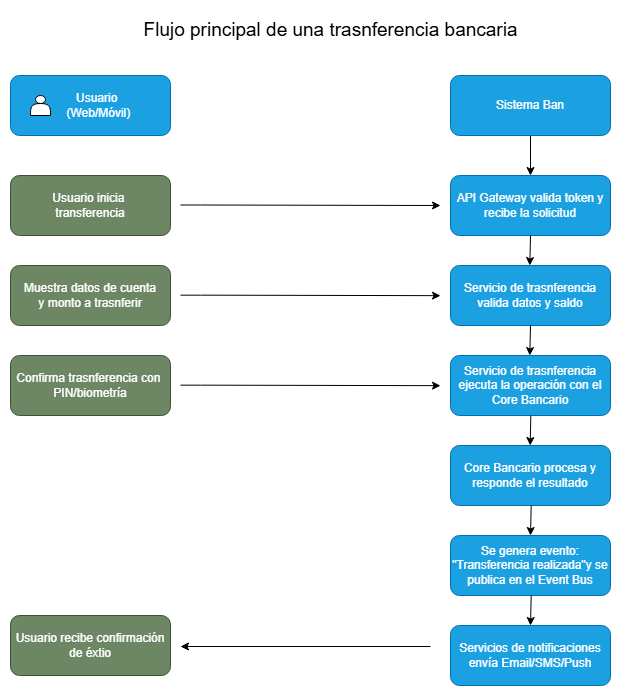

The diagram above was exported from draw.io. Its source (the exported page's mxGraphModel, read from the mxfile embedded in the PNG):
<mxGraphModel dx="1188" dy="648" grid="1" gridSize="10" guides="1" tooltips="1" connect="1" arrows="1" fold="1" page="1" pageScale="1" pageWidth="850" pageHeight="1100" background="#ffffff" math="0" shadow="0">
  <root>
    <mxCell id="Be2cSEHl_Yr4l8Ulxxt8-0" />
    <mxCell id="Be2cSEHl_Yr4l8Ulxxt8-1" parent="Be2cSEHl_Yr4l8Ulxxt8-0" />
    <mxCell id="Be2cSEHl_Yr4l8Ulxxt8-2" value="&amp;nbsp; &amp;nbsp; Usuario&lt;div&gt;&amp;nbsp; &amp;nbsp; &amp;nbsp;(Web/Móvil)&lt;/div&gt;" style="rounded=1;whiteSpace=wrap;html=1;fillColor=#1ba1e2;fontColor=#ffffff;strokeColor=#006EAF;" vertex="1" parent="Be2cSEHl_Yr4l8Ulxxt8-1">
      <mxGeometry x="120" y="80" width="160" height="60" as="geometry" />
    </mxCell>
    <mxCell id="Be2cSEHl_Yr4l8Ulxxt8-3" value="" style="shape=actor;whiteSpace=wrap;html=1;fillColor=light-dark(#FFFFFF,#F8FFEB);" vertex="1" parent="Be2cSEHl_Yr4l8Ulxxt8-1">
      <mxGeometry x="140" y="100" width="20" height="20" as="geometry" />
    </mxCell>
    <mxCell id="Be2cSEHl_Yr4l8Ulxxt8-8" value="Usuario inicia&amp;nbsp;&lt;div&gt;transferencia&lt;/div&gt;" style="rounded=1;whiteSpace=wrap;html=1;fillColor=#6d8764;fontColor=#ffffff;strokeColor=#3A5431;" vertex="1" parent="Be2cSEHl_Yr4l8Ulxxt8-1">
      <mxGeometry x="120" y="180" width="160" height="60" as="geometry" />
    </mxCell>
    <mxCell id="Be2cSEHl_Yr4l8Ulxxt8-9" value="API Gateway valida token y recibe la solicitud" style="rounded=1;whiteSpace=wrap;html=1;fillColor=light-dark(#1BA1E2,#80AFC4);strokeColor=#006EAF;fontColor=#ffffff;" vertex="1" parent="Be2cSEHl_Yr4l8Ulxxt8-1">
      <mxGeometry x="560" y="180" width="160" height="60" as="geometry" />
    </mxCell>
    <mxCell id="Be2cSEHl_Yr4l8Ulxxt8-16" value="" style="endArrow=classic;html=1;rounded=0;" edge="1" parent="Be2cSEHl_Yr4l8Ulxxt8-1">
      <mxGeometry width="50" height="50" relative="1" as="geometry">
        <mxPoint x="640" y="140" as="sourcePoint" />
        <mxPoint x="640" y="180" as="targetPoint" />
      </mxGeometry>
    </mxCell>
    <mxCell id="Be2cSEHl_Yr4l8Ulxxt8-18" value="" style="endArrow=classic;html=1;rounded=0;exitX=0.5;exitY=1;exitDx=0;exitDy=0;" edge="1" parent="Be2cSEHl_Yr4l8Ulxxt8-1" source="Be2cSEHl_Yr4l8Ulxxt8-9">
      <mxGeometry width="50" height="50" relative="1" as="geometry">
        <mxPoint x="639.31" y="250" as="sourcePoint" />
        <mxPoint x="639.31" y="270" as="targetPoint" />
      </mxGeometry>
    </mxCell>
    <mxCell id="Be2cSEHl_Yr4l8Ulxxt8-21" value="" style="endArrow=classic;html=1;rounded=0;" edge="1" parent="Be2cSEHl_Yr4l8Ulxxt8-1">
      <mxGeometry width="50" height="50" relative="1" as="geometry">
        <mxPoint x="290" y="209.5" as="sourcePoint" />
        <mxPoint x="550" y="210" as="targetPoint" />
        <Array as="points">
          <mxPoint x="310" y="209.5" />
        </Array>
      </mxGeometry>
    </mxCell>
    <mxCell id="Be2cSEHl_Yr4l8Ulxxt8-31" value="&lt;font style=&quot;font-size: 19px;&quot;&gt;Flujo principal de una trasnferencia bancaria&lt;/font&gt;" style="text;html=1;align=center;verticalAlign=middle;resizable=0;points=[];autosize=1;strokeColor=none;fillColor=none;" vertex="1" parent="Be2cSEHl_Yr4l8Ulxxt8-1">
      <mxGeometry x="240" y="15" width="400" height="40" as="geometry" />
    </mxCell>
    <mxCell id="hVAyJNbFSH6e8yPlPFGY-0" value="Sistema Ban" style="rounded=1;whiteSpace=wrap;html=1;fillColor=#1ba1e2;fontColor=#ffffff;strokeColor=#006EAF;" vertex="1" parent="Be2cSEHl_Yr4l8Ulxxt8-1">
      <mxGeometry x="560" y="80" width="160" height="60" as="geometry" />
    </mxCell>
    <mxCell id="hVAyJNbFSH6e8yPlPFGY-1" value="Muestra datos de cuenta&lt;div&gt;y monto a trasnferir&lt;/div&gt;" style="rounded=1;whiteSpace=wrap;html=1;fillColor=#6d8764;fontColor=#ffffff;strokeColor=#3A5431;" vertex="1" parent="Be2cSEHl_Yr4l8Ulxxt8-1">
      <mxGeometry x="120" y="270" width="160" height="60" as="geometry" />
    </mxCell>
    <mxCell id="hVAyJNbFSH6e8yPlPFGY-2" value="Servicio de trasnferencia valida datos y saldo" style="rounded=1;whiteSpace=wrap;html=1;fillColor=light-dark(#1BA1E2,#80AFC4);strokeColor=#006EAF;fontColor=#ffffff;" vertex="1" parent="Be2cSEHl_Yr4l8Ulxxt8-1">
      <mxGeometry x="560" y="270" width="160" height="60" as="geometry" />
    </mxCell>
    <mxCell id="hVAyJNbFSH6e8yPlPFGY-3" value="" style="endArrow=classic;html=1;rounded=0;" edge="1" parent="Be2cSEHl_Yr4l8Ulxxt8-1">
      <mxGeometry width="50" height="50" relative="1" as="geometry">
        <mxPoint x="290" y="299.66" as="sourcePoint" />
        <mxPoint x="550" y="300.16" as="targetPoint" />
        <Array as="points">
          <mxPoint x="310" y="299.66" />
        </Array>
      </mxGeometry>
    </mxCell>
    <mxCell id="hVAyJNbFSH6e8yPlPFGY-5" value="Confirma trasnferencia con&amp;nbsp;&lt;div&gt;PIN/biometría&lt;/div&gt;" style="rounded=1;whiteSpace=wrap;html=1;fillColor=#6d8764;fontColor=#ffffff;strokeColor=#3A5431;" vertex="1" parent="Be2cSEHl_Yr4l8Ulxxt8-1">
      <mxGeometry x="120" y="360" width="160" height="60" as="geometry" />
    </mxCell>
    <mxCell id="hVAyJNbFSH6e8yPlPFGY-6" value="Servicio de trasnferencia ejecuta la operación con el Core Bancario" style="rounded=1;whiteSpace=wrap;html=1;fillColor=light-dark(#1BA1E2,#80AFC4);strokeColor=#006EAF;fontColor=#ffffff;" vertex="1" parent="Be2cSEHl_Yr4l8Ulxxt8-1">
      <mxGeometry x="560" y="360" width="160" height="60" as="geometry" />
    </mxCell>
    <mxCell id="hVAyJNbFSH6e8yPlPFGY-7" value="" style="endArrow=classic;html=1;rounded=0;" edge="1" parent="Be2cSEHl_Yr4l8Ulxxt8-1">
      <mxGeometry width="50" height="50" relative="1" as="geometry">
        <mxPoint x="290" y="389.66" as="sourcePoint" />
        <mxPoint x="550" y="390.16" as="targetPoint" />
        <Array as="points">
          <mxPoint x="310" y="389.66" />
        </Array>
      </mxGeometry>
    </mxCell>
    <mxCell id="hVAyJNbFSH6e8yPlPFGY-8" value="" style="endArrow=classic;html=1;rounded=0;exitX=0.5;exitY=1;exitDx=0;exitDy=0;" edge="1" parent="Be2cSEHl_Yr4l8Ulxxt8-1">
      <mxGeometry width="50" height="50" relative="1" as="geometry">
        <mxPoint x="640" y="330" as="sourcePoint" />
        <mxPoint x="639.31" y="360" as="targetPoint" />
      </mxGeometry>
    </mxCell>
    <mxCell id="hVAyJNbFSH6e8yPlPFGY-9" value="" style="endArrow=classic;html=1;rounded=0;exitX=0.5;exitY=1;exitDx=0;exitDy=0;" edge="1" parent="Be2cSEHl_Yr4l8Ulxxt8-1">
      <mxGeometry width="50" height="50" relative="1" as="geometry">
        <mxPoint x="640.34" y="420" as="sourcePoint" />
        <mxPoint x="639.65" y="450" as="targetPoint" />
      </mxGeometry>
    </mxCell>
    <mxCell id="hVAyJNbFSH6e8yPlPFGY-10" value="Core Bancario procesa y responde el resultado" style="rounded=1;whiteSpace=wrap;html=1;fillColor=light-dark(#1BA1E2,#80AFC4);strokeColor=#006EAF;fontColor=#ffffff;" vertex="1" parent="Be2cSEHl_Yr4l8Ulxxt8-1">
      <mxGeometry x="560" y="450" width="160" height="60" as="geometry" />
    </mxCell>
    <mxCell id="hVAyJNbFSH6e8yPlPFGY-12" value="" style="endArrow=classic;html=1;rounded=0;exitX=0.5;exitY=1;exitDx=0;exitDy=0;" edge="1" parent="Be2cSEHl_Yr4l8Ulxxt8-1">
      <mxGeometry width="50" height="50" relative="1" as="geometry">
        <mxPoint x="640.69" y="510" as="sourcePoint" />
        <mxPoint x="640" y="540" as="targetPoint" />
      </mxGeometry>
    </mxCell>
    <mxCell id="hVAyJNbFSH6e8yPlPFGY-13" value="Se genera evento: &quot;Transferencia realizada&quot;y se publica en el Event Bus" style="rounded=1;whiteSpace=wrap;html=1;fillColor=light-dark(#1BA1E2,#80AFC4);strokeColor=#006EAF;fontColor=#ffffff;" vertex="1" parent="Be2cSEHl_Yr4l8Ulxxt8-1">
      <mxGeometry x="560" y="540" width="160" height="60" as="geometry" />
    </mxCell>
    <mxCell id="hVAyJNbFSH6e8yPlPFGY-14" value="" style="endArrow=classic;html=1;rounded=0;exitX=0.5;exitY=1;exitDx=0;exitDy=0;" edge="1" parent="Be2cSEHl_Yr4l8Ulxxt8-1">
      <mxGeometry width="50" height="50" relative="1" as="geometry">
        <mxPoint x="640.69" y="600" as="sourcePoint" />
        <mxPoint x="640" y="630" as="targetPoint" />
      </mxGeometry>
    </mxCell>
    <mxCell id="hVAyJNbFSH6e8yPlPFGY-15" value="Servicios de notificaciones&lt;div&gt;envía Email/SMS/Push&lt;/div&gt;" style="rounded=1;whiteSpace=wrap;html=1;fillColor=light-dark(#1BA1E2,#80AFC4);strokeColor=#006EAF;fontColor=#ffffff;" vertex="1" parent="Be2cSEHl_Yr4l8Ulxxt8-1">
      <mxGeometry x="560" y="630" width="160" height="60" as="geometry" />
    </mxCell>
    <mxCell id="hVAyJNbFSH6e8yPlPFGY-16" value="" style="endArrow=classic;html=1;rounded=0;" edge="1" parent="Be2cSEHl_Yr4l8Ulxxt8-1">
      <mxGeometry width="50" height="50" relative="1" as="geometry">
        <mxPoint x="540" y="651" as="sourcePoint" />
        <mxPoint x="290" y="651" as="targetPoint" />
        <Array as="points" />
      </mxGeometry>
    </mxCell>
    <mxCell id="hVAyJNbFSH6e8yPlPFGY-17" value="Usuario recibe confirmación de éxtio" style="rounded=1;whiteSpace=wrap;html=1;fillColor=#6d8764;fontColor=#ffffff;strokeColor=#3A5431;" vertex="1" parent="Be2cSEHl_Yr4l8Ulxxt8-1">
      <mxGeometry x="120" y="620" width="160" height="60" as="geometry" />
    </mxCell>
  </root>
</mxGraphModel>